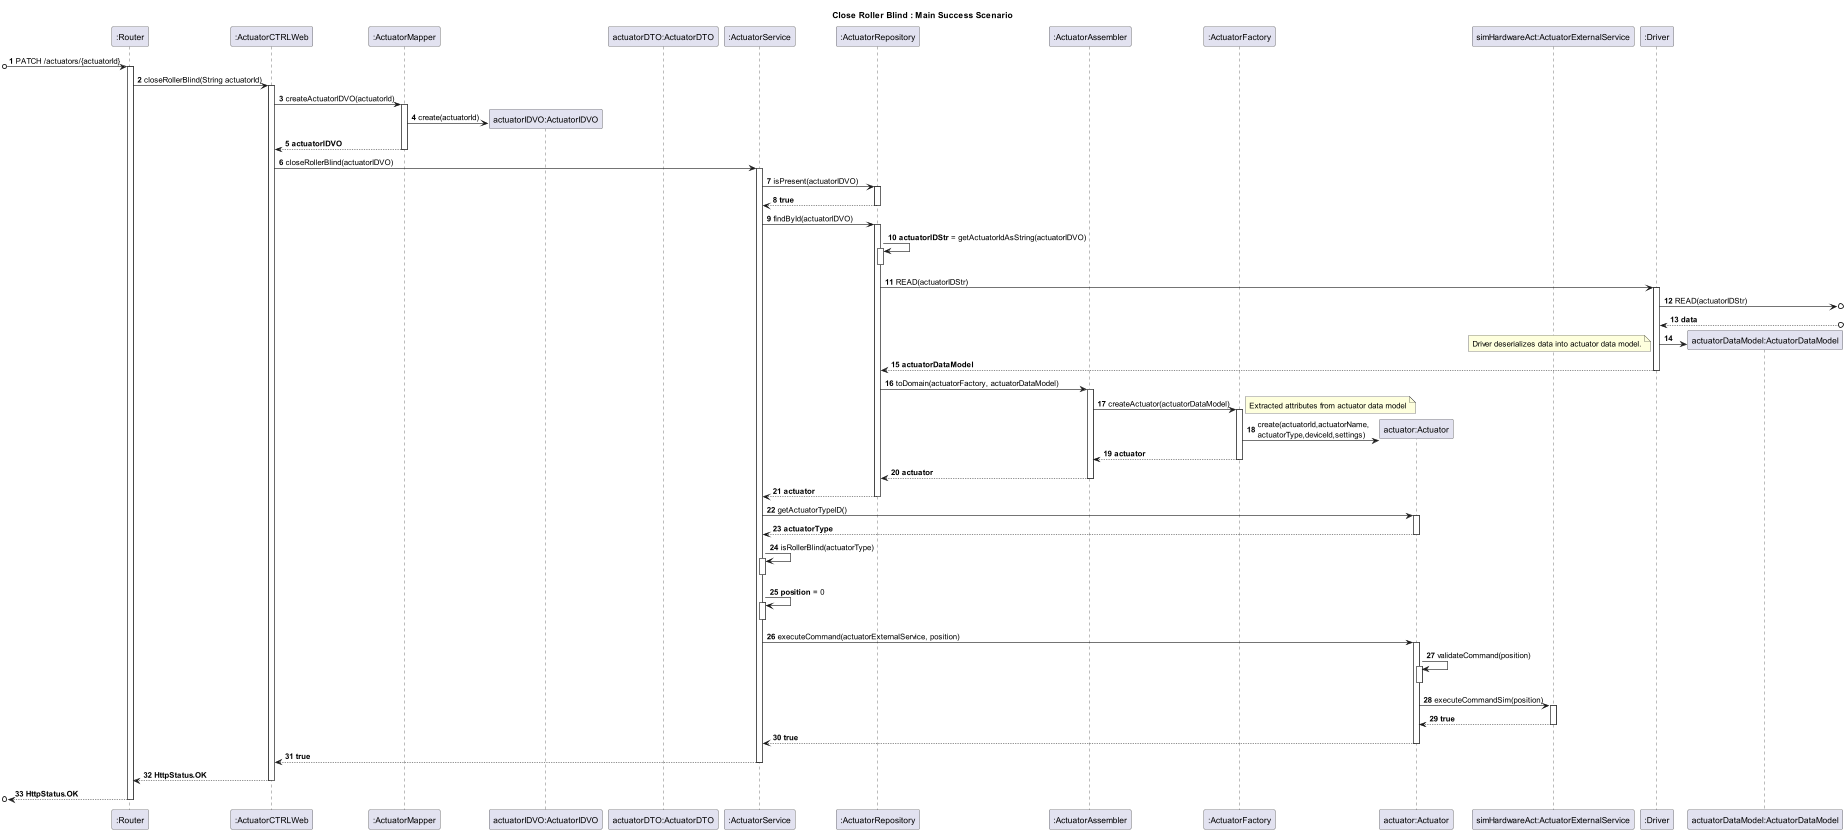

The diagram above was rendered by PlantUML. Its source (embedded in the PNG):
@startuml

title Close Roller Blind : Main Success Scenario
autonumber

participant ":Router" as R
participant ":ActuatorCTRLWeb" as ACW
participant ":ActuatorMapper" as AM
participant "actuatorIDVO:ActuatorIDVO" as AID
participant "actuatorDTO:ActuatorDTO" as AD
participant ":ActuatorService" as AS
participant ":ActuatorRepository" as AR
participant ":ActuatorAssembler" as AA
participant ":ActuatorFactory" as AF
participant "actuator:Actuator" as A
participant "simHardwareAct:ActuatorExternalService" as AES
participant ":Driver" as D
participant "actuatorDataModel:ActuatorDataModel" as ADT

[o-> R : PATCH /actuators/{actuatorId}
activate R

R -> ACW : closeRollerBlind(String actuatorId)
activate ACW

ACW -> AM : createActuatorIDVO(actuatorId)
activate AM

AM -> AID** : create(actuatorId)

AM --> ACW : **actuatorIDVO**
deactivate AM

ACW -> AS : closeRollerBlind(actuatorIDVO)
activate AS

AS -> AR : isPresent(actuatorIDVO)
activate AR

AR --> AS : **true**
deactivate AR

AS -> AR : findById(actuatorIDVO)
activate AR

AR -> AR : **actuatorIDStr** = getActuatorIdAsString(actuatorIDVO)
activate AR
deactivate AR

AR -> D : READ(actuatorIDStr)
activate D

D ->o] : READ(actuatorIDStr)

D <--o] : **data**
D -> ADT** :

note left : Driver deserializes data into actuator data model.

D --> AR : **actuatorDataModel**
deactivate D

AR -> AA : toDomain(actuatorFactory, actuatorDataModel)
activate AA


AA -> AF : createActuator(actuatorDataModel)
activate AF

note right: Extracted attributes from actuator data model
AF -> A** : create(actuatorId,actuatorName,\nactuatorType,deviceId,settings)
AF--> AA : **actuator**
deactivate AF

AA --> AR : **actuator**
deactivate AA

AR --> AS : **actuator**
deactivate AR

AS -> A : getActuatorTypeID()
activate A

A --> AS : **actuatorType**
deactivate A

AS -> AS : isRollerBlind(actuatorType)
activate AS
deactivate AS

AS -> AS : **position** = 0
activate AS
deactivate AS

AS -> A : executeCommand(actuatorExternalService, position)
activate A

A -> A: validateCommand(position)
activate A
deactivate A

A -> AES : executeCommandSim(position)
activate AES
AES --> A : **true**
deactivate AES

A --> AS : **true**
deactivate A

AS --> ACW : **true**
deactivate AS

ACW --> R : **HttpStatus.OK**
deactivate ACW

[o<-- R : **HttpStatus.OK**
deactivate R

@enduml